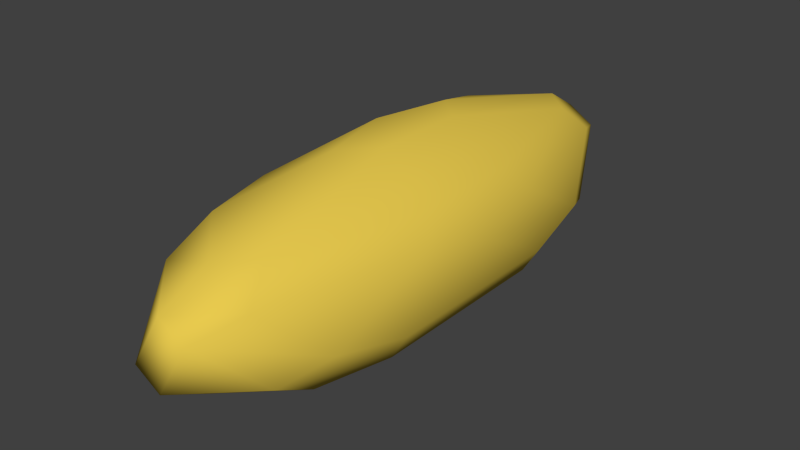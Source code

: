 # Source: rock_1_.blend  (saved by Blender 2.74.0; exported with 4.5.12 LTS)
import bpy
from mathutils import Matrix  # noqa: F401  (used for matrix-valued properties, if any)

bpy.ops.wm.read_factory_settings(use_empty=True)
scene = bpy.context.scene
scene.name = 'Scene'

# ---- collections
col_collection_1 = bpy.data.collections.new('Collection 1'); scene.collection.children.link(col_collection_1)

# ---- materials (node trees are filled in below, after node groups)
mat_material = bpy.data.materials.new('Material')
mat_material.alpha_threshold = 0.0
mat_material.use_transparent_shadow = False
mat_material.diffuse_color = (0.8, 0.5857, 0.07686, 1.0)
mat_material.roughness = 0.5
mat_material.specular_intensity = 0.0
mat_material.line_color = (0.0, 0.0, 0.0, 1.0)

# ---- material node trees

# ---- world
world_world = bpy.data.worlds.new('World'); scene.world = world_world
world_world.color = (0.05088, 0.05088, 0.05088)
world_world.use_sun_shadow = False
world_world.sun_shadow_jitter_overblur = 0.0
world_world.cycles.sampling_method = 'MANUAL'
world_world.cycles.sample_map_resolution = 256

# ---- meshes
me_icosphere = bpy.data.meshes.new('Icosphere')
me_icosphere.from_pydata([(0.06992, -0.2152, -0.8271), (-0.1831, -0.133, -0.8271), (-0.1831, 0.133, -0.8271), (0.06992, 0.2152, -0.8271), (0.2263, -2.732e-09, -0.8271), (0.4541, -0.4943, -0.5336), (0.6105, -0.2791, -0.5336), (0.7503, -0.2791, -0.3074), (0.6804, -0.4943, -0.1675), (0.4973, -0.6273, -0.3074), (-0.4429, -0.6668, -0.3074), (-0.3298, -0.5846, -0.5336), (-0.07683, -0.6668, -0.5336), (-0.03362, -0.7998, -0.3074), (-0.2599, -0.7998, -0.1675), (-0.7711, 0.2152, -0.3074), (-0.658, 0.133, -0.5336), (-0.658, -0.133, -0.5336), (-0.7711, -0.2152, -0.3074), (-0.841, -2.732e-09, -0.1675), (-0.03362, 0.7998, -0.3074), (-0.07683, 0.6668, -0.5336), (-0.3298, 0.5846, -0.5336), (-0.4429, 0.6668, -0.3074), (-0.2599, 0.7998, -0.1675), (0.6804, 0.4943, -0.1675), (0.7503, 0.2791, -0.3074), (0.6105, 0.2791, -0.5336), (0.4541, 0.4943, -0.5336), (0.4973, 0.6273, -0.3074), (0.07683, -0.6668, 0.5336), (0.03362, -0.7998, 0.3074), (0.2599, -0.7998, 0.1675), (0.4429, -0.6668, 0.3074), (0.3298, -0.5846, 0.5336), (-0.6105, -0.2791, 0.5336), (-0.7503, -0.2791, 0.3074), (-0.6804, -0.4943, 0.1675), (-0.4973, -0.6273, 0.3074), (-0.4541, -0.4943, 0.5336), (-0.4541, 0.4943, 0.5336), (-0.4973, 0.6273, 0.3074), (-0.6804, 0.4943, 0.1675), (-0.7503, 0.2791, 0.3074), (-0.6105, 0.2791, 0.5336), (0.3298, 0.5846, 0.5336), (0.4429, 0.6668, 0.3074), (0.2599, 0.7998, 0.1675), (0.03362, 0.7998, 0.3074), (0.07683, 0.6668, 0.5336), (0.658, -0.133, 0.5336), (0.7711, -0.2152, 0.3074), (0.841, -2.732e-09, 0.1675), (0.7711, 0.2152, 0.3074), (0.658, 0.133, 0.5336), (-0.2263, -2.732e-09, 0.8271), (-0.06992, -0.2152, 0.8271), (0.1831, -0.133, 0.8271), (0.1831, 0.133, 0.8271), (-0.06992, 0.2152, 0.8271)], [], [(6, 4, 27), (2, 16, 22), (0, 5, 12), (3, 21, 28), (7, 26, 52), (8, 51, 33), (14, 31, 38), (19, 36, 43), (24, 41, 48), (25, 46, 53), (13, 9, 32), (18, 10, 37), (23, 15, 42), (29, 20, 47), (34, 50, 57), (39, 30, 56), (44, 35, 55), (49, 40, 59), (54, 45, 58), (0, 1, 2, 3, 4), (5, 6, 7, 8, 9), (10, 11, 12, 13, 14), (15, 16, 17, 18, 19), (20, 21, 22, 23, 24), (25, 26, 27, 28, 29), (30, 31, 32, 33, 34), (35, 36, 37, 38, 39), (40, 41, 42, 43, 44), (45, 46, 47, 48, 49), (50, 51, 52, 53, 54), (55, 56, 57, 58, 59), (11, 1, 0, 12), (4, 6, 5, 0), (9, 13, 12, 5), (26, 7, 6, 27), (3, 28, 27, 4), (16, 2, 1, 17), (10, 18, 17, 11), (21, 3, 2, 22), (15, 23, 22, 16), (20, 29, 28, 21), (51, 8, 7, 52), (25, 53, 52, 26), (31, 14, 13, 32), (8, 33, 32, 9), (36, 19, 18, 37), (14, 38, 37, 10), (41, 24, 23, 42), (19, 43, 42, 15), (46, 25, 29, 47), (24, 48, 47, 20), (50, 34, 33, 51), (30, 39, 38, 31), (35, 44, 43, 36), (40, 49, 48, 41), (45, 54, 53, 46), (56, 30, 34, 57), (54, 58, 57, 50), (55, 35, 39, 56), (59, 40, 44, 55), (58, 45, 49, 59), (1, 11, 17)])
me_icosphere.polygons.foreach_set('use_smooth', [True] * 62)
me_icosphere.materials.append(mat_material)
me_icosphere.use_remesh_preserve_volume = False
me_icosphere.use_remesh_preserve_attributes = False
me_icosphere.use_mirror_vertex_groups = False
me_icosphere.update()

# ---- objects
ob_cube = bpy.data.objects.new('Cube', me_icosphere)

# ---- transforms, parenting, visibility, modifiers, constraints
ob_cube.location = (0.06261, 0.05029, 2.425)
ob_cube.scale = (1.0, 2.956, 1.0)
ob_cube.lineart.crease_threshold = 0.0

# ---- collection membership
col_collection_1.objects.link(ob_cube)

# ---- scene / render settings (as saved in the file)
scene.frame_start = 1; scene.frame_end = 250; scene.frame_set(1)
scene.render.engine = 'BLENDER_EEVEE_NEXT'
scene.render.resolution_percentage = 50
scene.render.dither_intensity = 0.0
scene.cycles.use_denoising = False
scene.cycles.samples = 10
scene.cycles.sampling_pattern = 'TABULATED_SOBOL'
scene.cycles.light_sampling_threshold = 0.0
scene.cycles.use_adaptive_sampling = False
scene.cycles.use_light_tree = False
scene.cycles.blur_glossy = 0.0
scene.cycles.pixel_filter_type = 'GAUSSIAN'
scene.cycles.sample_clamp_indirect = 0.0
scene.view_settings.view_transform = 'Standard'
bpy.context.view_layer.update()

# ---- added for rendering (the .blend has no active camera and no usable light): camera, sun
cam_auto = bpy.data.cameras.new('AutoCamera')
cam_auto.lens = 50.0
cam_auto.sensor_width = 36.0
cam_auto.clip_end = 1000.0
ob_auto_camera = bpy.data.objects.new('AutoCamera', cam_auto)
scene.collection.objects.link(ob_auto_camera)
ob_auto_camera.location = (4.95205, -5.81704, 6.33681)
ob_auto_camera.rotation_euler = (1.09748, -7.21219e-08, 0.694738)
scene.camera = ob_auto_camera
light_auto_sun = bpy.data.lights.new('AutoSun', 'SUN')
light_auto_sun.energy = 3.0
light_auto_sun.angle = 0.0523599
ob_auto_sun = bpy.data.objects.new('AutoSun', light_auto_sun)
scene.collection.objects.link(ob_auto_sun)
ob_auto_sun.rotation_euler = (0.872665, 0.174533, 0.523599)
bpy.context.view_layer.update()
